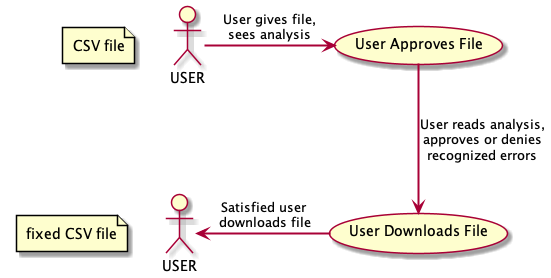

The diagram above was rendered by PlantUML. Its source (embedded in the PNG):
@startuml

actor "USER" as u
file mycsv [
    CSV file
]
file mycsvout [
    fixed CSV file
]
  
usecase "User Approves File" as uaf
usecase "User Downloads File" as udf
actor "USER" as us
u -> uaf   #line.bold : User gives file,\nsees analysis 
uaf --> udf #line.bold : User reads analysis,\napproves or denies\nrecognized errors
us <- udf  #line.bold : Satisfied user\n downloads file

mycsv -[hidden] u
mycsvout -[hidden] us

@enduml